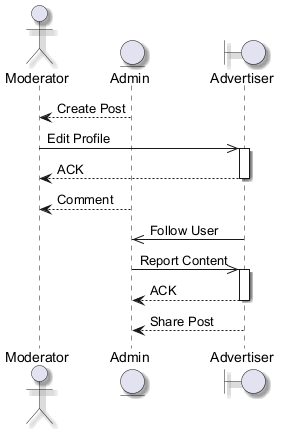

The diagram above was rendered by PlantUML. Its source (embedded in the PNG):
@startuml
skinparam backgroundColor #FFFFFF
skinparam roundCorner 15
skinparam shadowing true
actor "Moderator" as M
entity "Admin" as A
boundary "Advertiser" as A2
A --> M : Create Post
M ->> A2 : Edit Profile
activate A2
A2 --> M : ACK
deactivate A2
A --> M : Comment
A2 ->> A : Follow User
A ->> A2 : Report Content
activate A2
A2 --> A : ACK
deactivate A2
A2 --> A : Share Post
@enduml